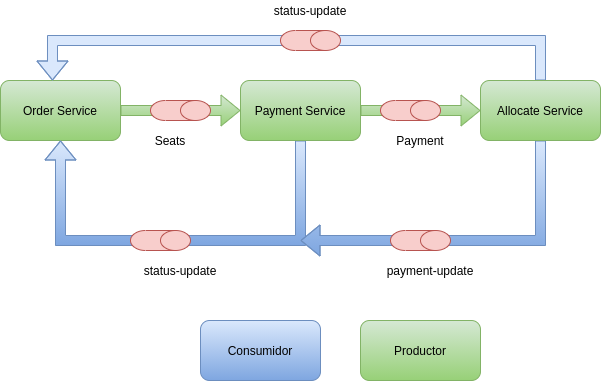

The diagram above was exported from draw.io. Its source (the exported page's mxGraphModel, read from the mxfile embedded in the PNG):
<mxGraphModel dx="1422" dy="781" grid="1" gridSize="10" guides="1" tooltips="1" connect="1" arrows="1" fold="1" page="1" pageScale="1" pageWidth="850" pageHeight="1100" math="0" shadow="0">
  <root>
    <mxCell id="0" />
    <mxCell id="1" parent="0" />
    <mxCell id="QNLsKNj3W9tZyYzLDCKW-7" style="edgeStyle=orthogonalEdgeStyle;rounded=0;orthogonalLoop=1;jettySize=auto;html=1;entryX=0;entryY=0.5;entryDx=0;entryDy=0;gradientColor=#97d077;fillColor=#d5e8d4;strokeColor=#82b366;shape=flexArrow;" parent="1" source="QNLsKNj3W9tZyYzLDCKW-3" target="QNLsKNj3W9tZyYzLDCKW-4" edge="1">
      <mxGeometry relative="1" as="geometry" />
    </mxCell>
    <mxCell id="QNLsKNj3W9tZyYzLDCKW-3" value="Order Service" style="rounded=1;whiteSpace=wrap;html=1;fillColor=#d5e8d4;strokeColor=#82b366;gradientColor=#97d077;" parent="1" vertex="1">
      <mxGeometry x="200" y="160" width="120" height="60" as="geometry" />
    </mxCell>
    <mxCell id="QNLsKNj3W9tZyYzLDCKW-8" style="edgeStyle=orthogonalEdgeStyle;rounded=0;orthogonalLoop=1;jettySize=auto;html=1;exitX=1;exitY=0.5;exitDx=0;exitDy=0;entryX=0;entryY=0.5;entryDx=0;entryDy=0;gradientColor=#97d077;fillColor=#d5e8d4;strokeColor=#82b366;shape=flexArrow;" parent="1" source="QNLsKNj3W9tZyYzLDCKW-4" target="QNLsKNj3W9tZyYzLDCKW-5" edge="1">
      <mxGeometry relative="1" as="geometry" />
    </mxCell>
    <mxCell id="QNLsKNj3W9tZyYzLDCKW-13" style="edgeStyle=orthogonalEdgeStyle;rounded=0;orthogonalLoop=1;jettySize=auto;html=1;gradientColor=#7ea6e0;fillColor=#dae8fc;strokeColor=#6c8ebf;entryX=0.5;entryY=1;entryDx=0;entryDy=0;startArrow=none;exitX=0.5;exitY=1;exitDx=0;exitDy=0;shape=flexArrow;" parent="1" source="QNLsKNj3W9tZyYzLDCKW-4" target="QNLsKNj3W9tZyYzLDCKW-3" edge="1">
      <mxGeometry relative="1" as="geometry">
        <mxPoint x="340" y="320" as="sourcePoint" />
        <mxPoint x="260" y="320" as="targetPoint" />
        <Array as="points">
          <mxPoint x="500" y="320" />
          <mxPoint x="260" y="320" />
        </Array>
      </mxGeometry>
    </mxCell>
    <mxCell id="QNLsKNj3W9tZyYzLDCKW-4" value="Payment Service" style="rounded=1;whiteSpace=wrap;html=1;fillColor=#d5e8d4;strokeColor=#82b366;gradientColor=#97d077;" parent="1" vertex="1">
      <mxGeometry x="440" y="160" width="120" height="60" as="geometry" />
    </mxCell>
    <mxCell id="QNLsKNj3W9tZyYzLDCKW-14" style="edgeStyle=orthogonalEdgeStyle;rounded=0;orthogonalLoop=1;jettySize=auto;html=1;gradientColor=#7ea6e0;fillColor=#dae8fc;strokeColor=#6c8ebf;startArrow=none;exitX=0.5;exitY=1;exitDx=0;exitDy=0;shape=flexArrow;" parent="1" source="QNLsKNj3W9tZyYzLDCKW-5" edge="1">
      <mxGeometry relative="1" as="geometry">
        <mxPoint x="660" y="320" as="sourcePoint" />
        <mxPoint x="500" y="320" as="targetPoint" />
        <Array as="points">
          <mxPoint x="740" y="320" />
        </Array>
      </mxGeometry>
    </mxCell>
    <mxCell id="K6W5eNSi-u2aaVWKaOJt-1" style="edgeStyle=orthogonalEdgeStyle;rounded=0;orthogonalLoop=1;jettySize=auto;html=1;entryX=0.433;entryY=0;entryDx=0;entryDy=0;entryPerimeter=0;fillColor=#dae8fc;strokeColor=#6c8ebf;startArrow=none;exitX=0.5;exitY=0;exitDx=0;exitDy=0;shape=flexArrow;" edge="1" parent="1" source="QNLsKNj3W9tZyYzLDCKW-5" target="QNLsKNj3W9tZyYzLDCKW-3">
      <mxGeometry relative="1" as="geometry">
        <mxPoint x="240" y="120" as="targetPoint" />
        <mxPoint x="470" y="120" as="sourcePoint" />
        <Array as="points">
          <mxPoint x="740" y="120" />
          <mxPoint x="252" y="120" />
        </Array>
      </mxGeometry>
    </mxCell>
    <mxCell id="QNLsKNj3W9tZyYzLDCKW-5" value="Allocate Service" style="rounded=1;whiteSpace=wrap;html=1;gradientColor=#97d077;fillColor=#d5e8d4;strokeColor=#82b366;" parent="1" vertex="1">
      <mxGeometry x="680" y="160" width="120" height="60" as="geometry" />
    </mxCell>
    <mxCell id="K6W5eNSi-u2aaVWKaOJt-4" value="Seats" style="text;html=1;strokeColor=none;fillColor=none;align=center;verticalAlign=middle;whiteSpace=wrap;rounded=0;" vertex="1" parent="1">
      <mxGeometry x="350" y="210" width="40" height="20" as="geometry" />
    </mxCell>
    <mxCell id="K6W5eNSi-u2aaVWKaOJt-5" value="Payment" style="text;html=1;strokeColor=none;fillColor=none;align=center;verticalAlign=middle;whiteSpace=wrap;rounded=0;" vertex="1" parent="1">
      <mxGeometry x="600" y="210" width="40" height="20" as="geometry" />
    </mxCell>
    <mxCell id="K6W5eNSi-u2aaVWKaOJt-8" value="status-update" style="text;html=1;strokeColor=none;fillColor=none;align=center;verticalAlign=middle;whiteSpace=wrap;rounded=0;" vertex="1" parent="1">
      <mxGeometry x="460" y="80" width="100" height="20" as="geometry" />
    </mxCell>
    <mxCell id="K6W5eNSi-u2aaVWKaOJt-13" value="" style="shape=cylinder3;whiteSpace=wrap;html=1;boundedLbl=1;backgroundOutline=1;size=15;rotation=90;fillColor=#f8cecc;strokeColor=#b85450;" vertex="1" parent="1">
      <mxGeometry x="610" y="290" width="20" height="60" as="geometry" />
    </mxCell>
    <mxCell id="K6W5eNSi-u2aaVWKaOJt-14" value="" style="shape=cylinder3;whiteSpace=wrap;html=1;boundedLbl=1;backgroundOutline=1;size=15;rotation=90;fillColor=#f8cecc;strokeColor=#b85450;" vertex="1" parent="1">
      <mxGeometry x="350" y="290" width="20" height="60" as="geometry" />
    </mxCell>
    <mxCell id="K6W5eNSi-u2aaVWKaOJt-15" value="" style="shape=cylinder3;whiteSpace=wrap;html=1;boundedLbl=1;backgroundOutline=1;size=15;rotation=90;fillColor=#f8cecc;strokeColor=#b85450;" vertex="1" parent="1">
      <mxGeometry x="600" y="160" width="20" height="60" as="geometry" />
    </mxCell>
    <mxCell id="K6W5eNSi-u2aaVWKaOJt-16" value="" style="shape=cylinder3;whiteSpace=wrap;html=1;boundedLbl=1;backgroundOutline=1;size=15;rotation=90;fillColor=#f8cecc;strokeColor=#b85450;" vertex="1" parent="1">
      <mxGeometry x="370" y="160" width="20" height="60" as="geometry" />
    </mxCell>
    <mxCell id="K6W5eNSi-u2aaVWKaOJt-17" value="" style="shape=cylinder3;whiteSpace=wrap;html=1;boundedLbl=1;backgroundOutline=1;size=15;rotation=90;fillColor=#f8cecc;strokeColor=#b85450;" vertex="1" parent="1">
      <mxGeometry x="500" y="90" width="20" height="60" as="geometry" />
    </mxCell>
    <mxCell id="K6W5eNSi-u2aaVWKaOJt-18" value="status-update" style="text;html=1;strokeColor=none;fillColor=none;align=center;verticalAlign=middle;whiteSpace=wrap;rounded=0;" vertex="1" parent="1">
      <mxGeometry x="340" y="340" width="80" height="20" as="geometry" />
    </mxCell>
    <mxCell id="K6W5eNSi-u2aaVWKaOJt-19" value="payment-update" style="text;html=1;strokeColor=none;fillColor=none;align=center;verticalAlign=middle;whiteSpace=wrap;rounded=0;" vertex="1" parent="1">
      <mxGeometry x="580" y="340" width="100" height="20" as="geometry" />
    </mxCell>
    <mxCell id="K6W5eNSi-u2aaVWKaOJt-20" value="Consumidor" style="rounded=1;whiteSpace=wrap;html=1;fillColor=#dae8fc;strokeColor=#6c8ebf;gradientColor=#7ea6e0;" vertex="1" parent="1">
      <mxGeometry x="400" y="400" width="120" height="60" as="geometry" />
    </mxCell>
    <mxCell id="K6W5eNSi-u2aaVWKaOJt-21" value="Productor" style="rounded=1;whiteSpace=wrap;html=1;fillColor=#d5e8d4;strokeColor=#82b366;gradientColor=#97d077;" vertex="1" parent="1">
      <mxGeometry x="560" y="400" width="120" height="60" as="geometry" />
    </mxCell>
  </root>
</mxGraphModel>